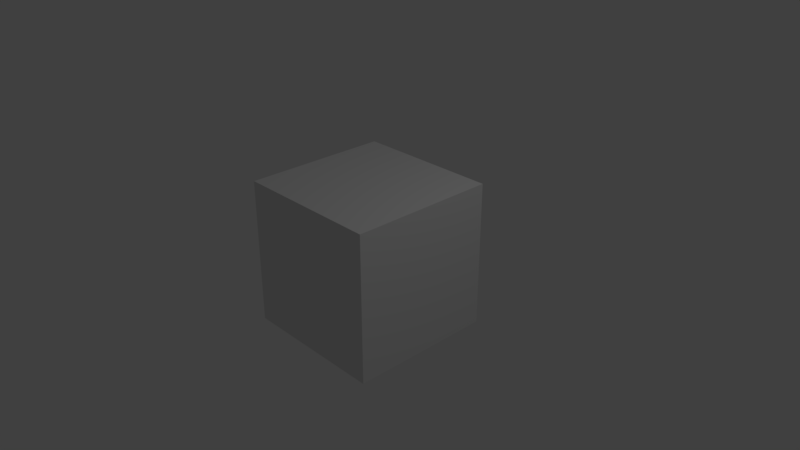 # Source: video.blend  (saved by Blender 2.79.0; exported with 4.5.12 LTS)
import bpy
from mathutils import Matrix  # noqa: F401  (used for matrix-valued properties, if any)

bpy.ops.wm.read_factory_settings(use_empty=True)
scene = bpy.context.scene
scene.name = 'Scene'

# ---- collections
col_collection_1 = bpy.data.collections.new('Collection 1'); scene.collection.children.link(col_collection_1)

# ---- materials (node trees are filled in below, after node groups)
mat_material = bpy.data.materials.new('Material')
mat_material.alpha_threshold = 0.0
mat_material.use_transparent_shadow = False
mat_material.roughness = 0.5
mat_material.line_color = (0.0, 0.0, 0.0, 1.0)

# ---- material node trees

# ---- world
world_world = bpy.data.worlds.new('World'); scene.world = world_world
world_world.color = (0.05088, 0.05088, 0.05088)
world_world.use_sun_shadow = False
world_world.sun_shadow_jitter_overblur = 0.0
world_world.cycles.sampling_method = 'MANUAL'

# ---- cameras
cam_camera = bpy.data.cameras.new('Camera')
cam_camera.clip_end = 100.0
cam_camera.lens = 35.0
cam_camera.sensor_width = 32.0
cam_camera.sensor_height = 18.0
cam_camera.ortho_scale = 7.314
cam_camera.dof.focus_distance = 0.0
cam_camera.dof.aperture_fstop = 128.0

# ---- lights
light_lamp = bpy.data.lights.new('Lamp', 'POINT')
light_lamp.transmission_factor = 0.0
light_lamp.cutoff_distance = 30.0
light_lamp.energy = 100.0
light_lamp.shadow_buffer_clip_start = 1.001
light_lamp.shadow_soft_size = 0.1
light_lamp.shadow_maximum_resolution = 0.006
light_lamp.use_absolute_resolution = True

# ---- meshes
me_cube = bpy.data.meshes.new('Cube')
me_cube.from_pydata([(1.0, 1.0, -1.0), (1.0, -1.0, -1.0), (-1.0, -1.0, -1.0), (-1.0, 1.0, -1.0), (1.0, 1.0, 1.0), (1.0, -1.0, 1.0), (-1.0, -1.0, 1.0), (-1.0, 1.0, 1.0)], [], [(0, 1, 2, 3), (4, 7, 6, 5), (0, 4, 5, 1), (1, 5, 6, 2), (2, 6, 7, 3), (4, 0, 3, 7)])
me_cube.materials.append(mat_material)
me_cube.use_remesh_preserve_volume = False
me_cube.use_remesh_preserve_attributes = False
me_cube.use_mirror_vertex_groups = False
me_cube.update()

# ---- objects
ob_cube = bpy.data.objects.new('Cube', me_cube)
ob_lamp = bpy.data.objects.new('Lamp', light_lamp)
ob_camera = bpy.data.objects.new('Camera', cam_camera)

# ---- transforms, parenting, visibility, modifiers, constraints
ob_cube.location = (0.0, 0.0, 0.0)
ob_cube.lock_rotations_4d = False
ob_cube.empty_display_type = 'ARROWS'
ob_cube.lineart.crease_threshold = 0.0
ob_lamp.location = (4.076, 1.005, 5.904)
ob_lamp.rotation_euler = (0.6503, 0.05522, 1.866)
ob_lamp.lock_rotations_4d = False
ob_lamp.empty_display_type = 'ARROWS'
ob_lamp.color = (0.0, 0.0, 0.0, 0.0)
ob_lamp.lineart.crease_threshold = 0.0
ob_camera.location = (7.481, -6.508, 5.344)
ob_camera.rotation_euler = (1.109, 0.0, 0.8149)
ob_camera.lock_rotations_4d = False
ob_camera.empty_display_type = 'ARROWS'
ob_camera.color = (0.0, 0.0, 0.0, 0.0)
ob_camera.display_type = 'WIRE'
ob_camera.lineart.crease_threshold = 0.0

# ---- collection membership
col_collection_1.objects.link(ob_cube)
col_collection_1.objects.link(ob_lamp)
col_collection_1.objects.link(ob_camera)

# ---- scene / render settings (as saved in the file)
scene.camera = ob_camera
scene.frame_start = 0; scene.frame_end = 300; scene.frame_set(30)
scene.render.engine = 'BLENDER_EEVEE_NEXT'
scene.render.image_settings.file_format = 'FFMPEG'
scene.render.resolution_x = 1280
scene.render.resolution_y = 720
scene.render.resolution_percentage = 50
scene.render.fps = 30
scene.render.fps_base = 1.001
scene.render.dither_intensity = 0.0
scene.cycles.use_denoising = False
scene.cycles.samples = 128
scene.cycles.sampling_pattern = 'TABULATED_SOBOL'
scene.cycles.use_adaptive_sampling = False
scene.cycles.use_light_tree = False
scene.cycles.blur_glossy = 0.0
scene.cycles.sample_clamp_indirect = 0.0
scene.view_settings.view_transform = 'Standard'
bpy.context.view_layer.update()
